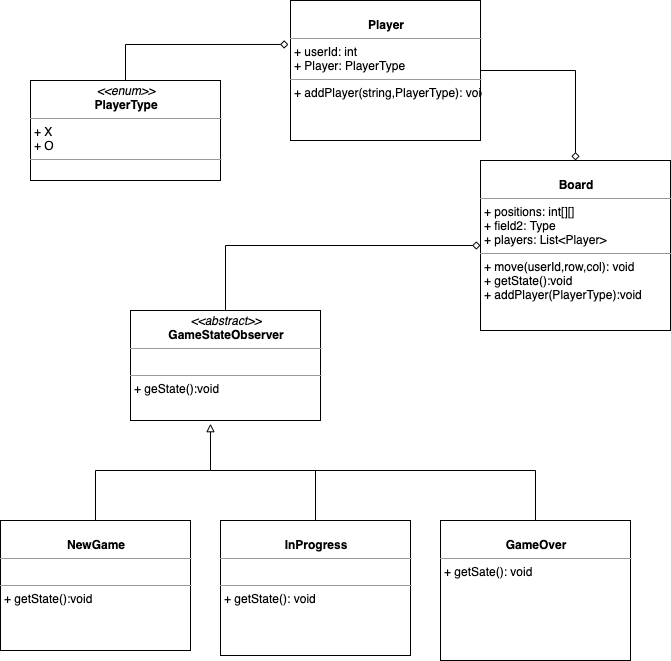

The diagram above was exported from draw.io. Its source (the exported page's mxGraphModel, read from the mxfile embedded in the PNG):
<mxGraphModel dx="728" dy="546" grid="1" gridSize="10" guides="1" tooltips="1" connect="1" arrows="1" fold="1" page="1" pageScale="1" pageWidth="827" pageHeight="1169" math="0" shadow="0">
  <root>
    <mxCell id="WIyWlLk6GJQsqaUBKTNV-0" />
    <mxCell id="WIyWlLk6GJQsqaUBKTNV-1" parent="WIyWlLk6GJQsqaUBKTNV-0" />
    <mxCell id="kunWIbwGhqUsogjR2Qfv-13" style="edgeStyle=orthogonalEdgeStyle;rounded=0;orthogonalLoop=1;jettySize=auto;html=1;entryX=-0.011;entryY=0.314;entryDx=0;entryDy=0;entryPerimeter=0;endArrow=diamond;endFill=0;exitX=0.5;exitY=0;exitDx=0;exitDy=0;" parent="WIyWlLk6GJQsqaUBKTNV-1" source="kunWIbwGhqUsogjR2Qfv-0" target="kunWIbwGhqUsogjR2Qfv-12" edge="1">
      <mxGeometry relative="1" as="geometry">
        <mxPoint x="155" y="130" as="sourcePoint" />
        <Array as="points">
          <mxPoint x="155" y="104" />
        </Array>
      </mxGeometry>
    </mxCell>
    <mxCell id="kunWIbwGhqUsogjR2Qfv-0" value="&lt;p style=&quot;margin: 0px ; margin-top: 4px ; text-align: center&quot;&gt;&lt;i&gt;&amp;lt;&amp;lt;enum&amp;gt;&amp;gt;&lt;/i&gt;&lt;br&gt;&lt;b&gt;PlayerType&lt;/b&gt;&lt;/p&gt;&lt;hr size=&quot;1&quot;&gt;&lt;p style=&quot;margin: 0px ; margin-left: 4px&quot;&gt;+ X&lt;br&gt;+ O&lt;/p&gt;&lt;hr size=&quot;1&quot;&gt;&lt;p style=&quot;margin: 0px ; margin-left: 4px&quot;&gt;&lt;br&gt;&lt;/p&gt;" style="verticalAlign=top;align=left;overflow=fill;fontSize=12;fontFamily=Helvetica;html=1;" parent="WIyWlLk6GJQsqaUBKTNV-1" vertex="1">
      <mxGeometry x="60" y="140" width="190" height="100" as="geometry" />
    </mxCell>
    <mxCell id="kunWIbwGhqUsogjR2Qfv-1" value="&lt;p style=&quot;margin: 0px ; margin-top: 4px ; text-align: center&quot;&gt;&lt;br&gt;&lt;b&gt;Board&lt;/b&gt;&lt;/p&gt;&lt;hr size=&quot;1&quot;&gt;&lt;p style=&quot;margin: 0px ; margin-left: 4px&quot;&gt;+ positions: int[][]&lt;br&gt;+ field2: Type&lt;/p&gt;&lt;p style=&quot;margin: 0px ; margin-left: 4px&quot;&gt;+ players: List&amp;lt;Player&amp;gt;&lt;/p&gt;&lt;hr size=&quot;1&quot;&gt;&lt;p style=&quot;margin: 0px ; margin-left: 4px&quot;&gt;+ move(userId,row,col): void&lt;br&gt;+ getState():void&lt;/p&gt;&lt;p style=&quot;margin: 0px ; margin-left: 4px&quot;&gt;+ addPlayer(PlayerType):void&lt;br&gt;&lt;/p&gt;&lt;p style=&quot;margin: 0px ; margin-left: 4px&quot;&gt;&lt;br&gt;&lt;/p&gt;" style="verticalAlign=top;align=left;overflow=fill;fontSize=12;fontFamily=Helvetica;html=1;" parent="WIyWlLk6GJQsqaUBKTNV-1" vertex="1">
      <mxGeometry x="510" y="220" width="190" height="170" as="geometry" />
    </mxCell>
    <mxCell id="kunWIbwGhqUsogjR2Qfv-11" style="edgeStyle=orthogonalEdgeStyle;rounded=0;orthogonalLoop=1;jettySize=auto;html=1;entryX=0;entryY=0.5;entryDx=0;entryDy=0;endArrow=diamond;endFill=0;exitX=0.5;exitY=0;exitDx=0;exitDy=0;" parent="WIyWlLk6GJQsqaUBKTNV-1" source="kunWIbwGhqUsogjR2Qfv-2" target="kunWIbwGhqUsogjR2Qfv-1" edge="1">
      <mxGeometry relative="1" as="geometry" />
    </mxCell>
    <mxCell id="kunWIbwGhqUsogjR2Qfv-2" value="&lt;p style=&quot;margin: 0px ; margin-top: 4px ; text-align: center&quot;&gt;&lt;i&gt;&amp;lt;&amp;lt;abstract&amp;gt;&amp;gt;&lt;/i&gt;&lt;br&gt;&lt;b&gt;GameStateObserver&lt;/b&gt;&lt;/p&gt;&lt;hr size=&quot;1&quot;&gt;&lt;p style=&quot;margin: 0px ; margin-left: 4px&quot;&gt;&lt;br&gt;&lt;/p&gt;&lt;hr size=&quot;1&quot;&gt;&lt;p style=&quot;margin: 0px ; margin-left: 4px&quot;&gt;+ geState():void&lt;/p&gt;" style="verticalAlign=top;align=left;overflow=fill;fontSize=12;fontFamily=Helvetica;html=1;" parent="WIyWlLk6GJQsqaUBKTNV-1" vertex="1">
      <mxGeometry x="160" y="370" width="190" height="110" as="geometry" />
    </mxCell>
    <mxCell id="kunWIbwGhqUsogjR2Qfv-7" style="edgeStyle=orthogonalEdgeStyle;rounded=0;orthogonalLoop=1;jettySize=auto;html=1;entryX=0.421;entryY=1.029;entryDx=0;entryDy=0;entryPerimeter=0;endArrow=block;endFill=0;" parent="WIyWlLk6GJQsqaUBKTNV-1" source="kunWIbwGhqUsogjR2Qfv-3" target="kunWIbwGhqUsogjR2Qfv-2" edge="1">
      <mxGeometry relative="1" as="geometry" />
    </mxCell>
    <mxCell id="kunWIbwGhqUsogjR2Qfv-3" value="&lt;p style=&quot;margin: 0px ; margin-top: 4px ; text-align: center&quot;&gt;&lt;br&gt;&lt;b&gt;NewGame&lt;/b&gt;&lt;/p&gt;&lt;hr size=&quot;1&quot;&gt;&lt;p style=&quot;margin: 0px ; margin-left: 4px&quot;&gt;&lt;br&gt;&lt;/p&gt;&lt;hr size=&quot;1&quot;&gt;&lt;p style=&quot;margin: 0px ; margin-left: 4px&quot;&gt;+ getState():void&lt;/p&gt;" style="verticalAlign=top;align=left;overflow=fill;fontSize=12;fontFamily=Helvetica;html=1;" parent="WIyWlLk6GJQsqaUBKTNV-1" vertex="1">
      <mxGeometry x="30" y="580" width="190" height="130" as="geometry" />
    </mxCell>
    <mxCell id="kunWIbwGhqUsogjR2Qfv-9" style="edgeStyle=orthogonalEdgeStyle;rounded=0;orthogonalLoop=1;jettySize=auto;html=1;endArrow=none;endFill=0;" parent="WIyWlLk6GJQsqaUBKTNV-1" source="kunWIbwGhqUsogjR2Qfv-4" edge="1">
      <mxGeometry relative="1" as="geometry">
        <mxPoint x="240" y="530" as="targetPoint" />
        <Array as="points">
          <mxPoint x="345" y="530" />
        </Array>
      </mxGeometry>
    </mxCell>
    <mxCell id="kunWIbwGhqUsogjR2Qfv-4" value="&lt;p style=&quot;margin: 0px ; margin-top: 4px ; text-align: center&quot;&gt;&lt;br&gt;&lt;b&gt;InProgress&lt;/b&gt;&lt;/p&gt;&lt;hr size=&quot;1&quot;&gt;&lt;p style=&quot;margin: 0px ; margin-left: 4px&quot;&gt;&lt;br&gt;&lt;/p&gt;&lt;hr size=&quot;1&quot;&gt;&lt;p style=&quot;margin: 0px ; margin-left: 4px&quot;&gt;+ getState(): void&lt;/p&gt;" style="verticalAlign=top;align=left;overflow=fill;fontSize=12;fontFamily=Helvetica;html=1;" parent="WIyWlLk6GJQsqaUBKTNV-1" vertex="1">
      <mxGeometry x="250" y="580" width="190" height="135" as="geometry" />
    </mxCell>
    <mxCell id="kunWIbwGhqUsogjR2Qfv-10" style="edgeStyle=orthogonalEdgeStyle;rounded=0;orthogonalLoop=1;jettySize=auto;html=1;endArrow=none;endFill=0;" parent="WIyWlLk6GJQsqaUBKTNV-1" source="kunWIbwGhqUsogjR2Qfv-5" edge="1">
      <mxGeometry relative="1" as="geometry">
        <mxPoint x="340" y="530" as="targetPoint" />
        <Array as="points">
          <mxPoint x="565" y="530" />
        </Array>
      </mxGeometry>
    </mxCell>
    <mxCell id="kunWIbwGhqUsogjR2Qfv-5" value="&lt;p style=&quot;margin: 0px ; margin-top: 4px ; text-align: center&quot;&gt;&lt;br&gt;&lt;b&gt;GameOver&lt;/b&gt;&lt;/p&gt;&lt;hr size=&quot;1&quot;&gt;&lt;p style=&quot;margin: 0px ; margin-left: 4px&quot;&gt;&lt;/p&gt;&lt;p style=&quot;margin: 0px ; margin-left: 4px&quot;&gt;+ getSate(&lt;span&gt;): void&lt;/span&gt;&lt;/p&gt;" style="verticalAlign=top;align=left;overflow=fill;fontSize=12;fontFamily=Helvetica;html=1;" parent="WIyWlLk6GJQsqaUBKTNV-1" vertex="1">
      <mxGeometry x="470" y="580" width="190" height="140" as="geometry" />
    </mxCell>
    <mxCell id="kunWIbwGhqUsogjR2Qfv-14" style="edgeStyle=orthogonalEdgeStyle;rounded=0;orthogonalLoop=1;jettySize=auto;html=1;endArrow=diamond;endFill=0;exitX=1;exitY=0.5;exitDx=0;exitDy=0;" parent="WIyWlLk6GJQsqaUBKTNV-1" source="kunWIbwGhqUsogjR2Qfv-12" target="kunWIbwGhqUsogjR2Qfv-1" edge="1">
      <mxGeometry relative="1" as="geometry" />
    </mxCell>
    <mxCell id="kunWIbwGhqUsogjR2Qfv-12" value="&lt;p style=&quot;margin: 0px ; margin-top: 4px ; text-align: center&quot;&gt;&lt;br&gt;&lt;b&gt;Player&lt;/b&gt;&lt;/p&gt;&lt;hr size=&quot;1&quot;&gt;&lt;p style=&quot;margin: 0px ; margin-left: 4px&quot;&gt;+ userId: int&lt;br&gt;+ Player: PlayerType&lt;/p&gt;&lt;hr size=&quot;1&quot;&gt;&lt;p style=&quot;margin: 0px ; margin-left: 4px&quot;&gt;+ addPlayer(string,PlayerType): void&lt;br&gt;&lt;br&gt;&lt;/p&gt;" style="verticalAlign=top;align=left;overflow=fill;fontSize=12;fontFamily=Helvetica;html=1;" parent="WIyWlLk6GJQsqaUBKTNV-1" vertex="1">
      <mxGeometry x="320" y="60" width="190" height="140" as="geometry" />
    </mxCell>
  </root>
</mxGraphModel>